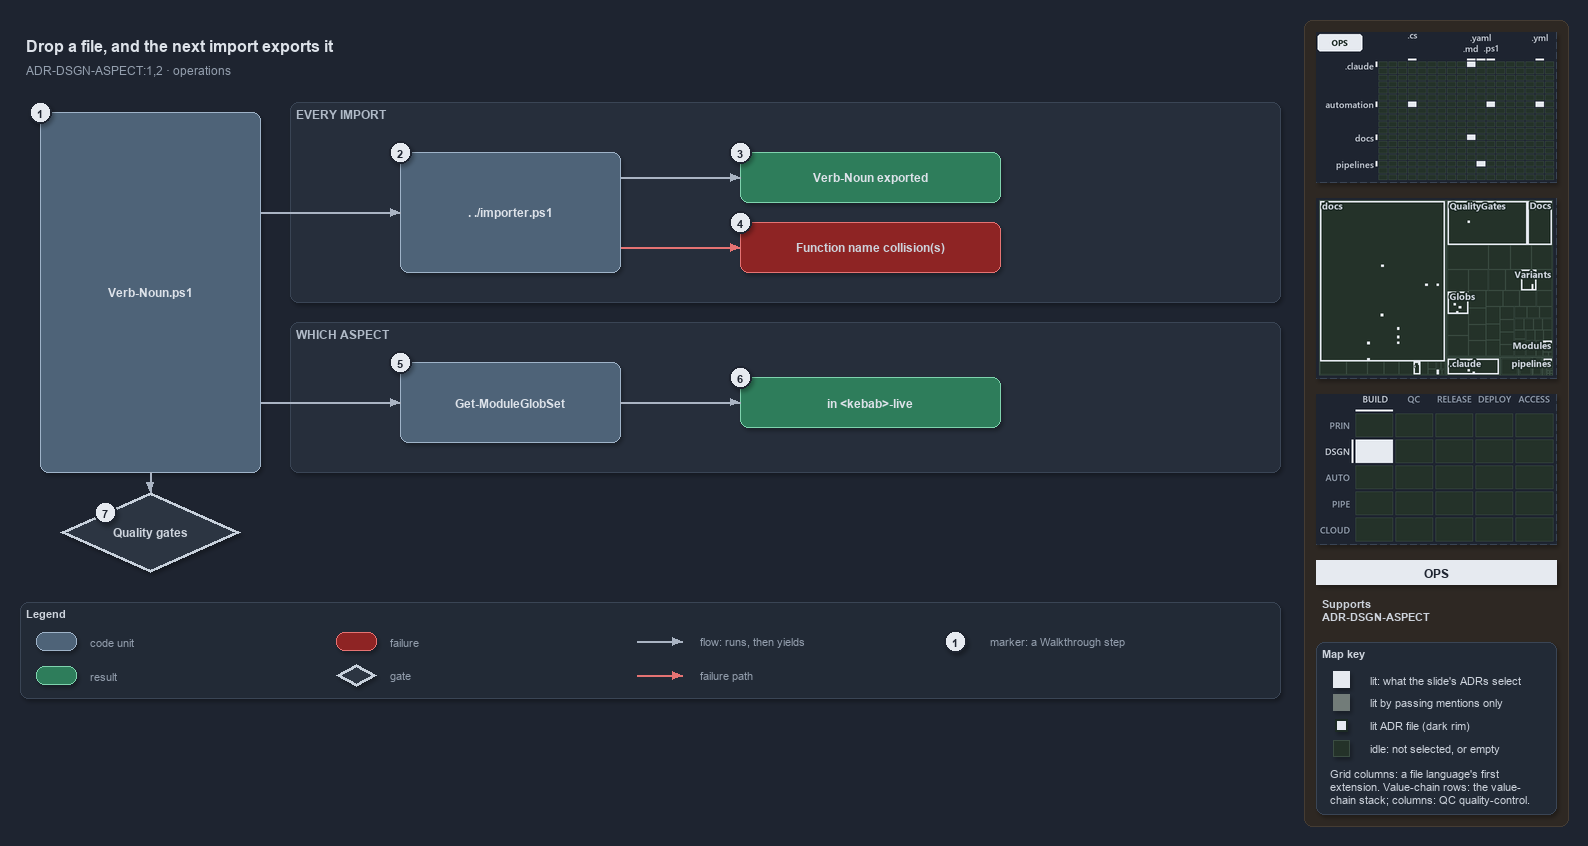

The diagram above was exported from draw.io. Its source (the exported page's mxGraphModel, read from the mxfile embedded in the PNG):
<mxGraphModel dx="1024" dy="768" grid="0" gridSize="10" guides="1" tooltips="1" connect="1" arrows="1" fold="1" page="1" pageScale="1" pageWidth="1572" pageHeight="702" background="#1E2430" math="0" shadow="1">
  <root>
    <mxCell id="0" />
    <mxCell id="1" parent="0" />
    <mxCell id="sidebar-bg" value="" style="rounded=1;arcSize=2;html=1;fillColor=#2E2823;strokeColor=#453C33;shadow=0;" vertex="1" parent="1">
      <mxGeometry x="1304" y="4" width="264" height="806" as="geometry" />
    </mxCell>
    <mxCell id="title" value="Drop a file, and the next import exports it" style="text;html=1;align=left;verticalAlign=middle;fontSize=16;fontStyle=1;fontColor=#DDE2E9;" vertex="1" parent="1">
      <mxGeometry x="20" y="14" width="1260" height="30" as="geometry" />
    </mxCell>
    <mxCell id="subtitle" value="ADR-DSGN-ASPECT:1,2 &amp;#183; operations" style="text;html=1;align=left;verticalAlign=middle;fontSize=12;fontColor=#949FAE;" vertex="1" parent="1">
      <mxGeometry x="20" y="44" width="1240" height="20" as="geometry" />
    </mxCell>
    <mxCell id="band-import" value="EVERY IMPORT" style="rounded=1;html=1;arcSize=3;fillColor=#262E3B;strokeColor=#3A4555;verticalAlign=top;align=left;spacingLeft=8;fontStyle=1;fontSize=12;fontColor=#B0BAC7;" vertex="1" parent="1">
      <mxGeometry x="290" y="86" width="990" height="200" as="geometry" />
    </mxCell>
    <mxCell id="band-aspect" value="WHICH ASPECT" style="rounded=1;html=1;arcSize=3;fillColor=#262E3B;strokeColor=#3A4555;verticalAlign=top;align=left;spacingLeft=8;fontStyle=1;fontSize=12;fontColor=#B0BAC7;" vertex="1" parent="1">
      <mxGeometry x="290" y="306" width="990" height="150" as="geometry" />
    </mxCell>
    <mxCell id="file" value="&lt;b&gt;Verb-Noun.ps1&lt;/b&gt;" style="rounded=1;whiteSpace=wrap;html=1;arcSize=20;fillColor=#4E6378;strokeColor=#9FB3C8;fontColor=#DDE2E9;fontSize=12;" vertex="1" parent="1">
      <mxGeometry x="40" y="96" width="220" height="360" as="geometry" />
    </mxCell>
    <mxCell id="importer" value="&lt;b&gt;. ./importer.ps1&lt;/b&gt;" style="rounded=1;whiteSpace=wrap;html=1;arcSize=20;fillColor=#4E6378;strokeColor=#9FB3C8;fontColor=#DDE2E9;fontSize=12;" vertex="1" parent="1">
      <mxGeometry x="400" y="136" width="220" height="120" as="geometry" />
    </mxCell>
    <mxCell id="exported" value="&lt;b&gt;Verb-Noun exported&lt;/b&gt;" style="rounded=1;whiteSpace=wrap;html=1;arcSize=20;fillColor=#2E7D5B;strokeColor=#7FD3AE;fontColor=#DDE2E9;fontSize=12;" vertex="1" parent="1">
      <mxGeometry x="740" y="136" width="260" height="50" as="geometry" />
    </mxCell>
    <mxCell id="collision" value="&lt;b&gt;Function name collision(s)&lt;/b&gt;" style="rounded=1;whiteSpace=wrap;html=1;arcSize=20;fillColor=#8E2424;strokeColor=#E57373;fontSize=12;" vertex="1" parent="1">
      <mxGeometry x="740" y="206" width="260" height="50" as="geometry" />
    </mxCell>
    <mxCell id="globset" value="&lt;b&gt;Get-ModuleGlobSet&lt;/b&gt;" style="rounded=1;whiteSpace=wrap;html=1;arcSize=20;fillColor=#4E6378;strokeColor=#9FB3C8;fontColor=#DDE2E9;fontSize=12;" vertex="1" parent="1">
      <mxGeometry x="400" y="346" width="220" height="80" as="geometry" />
    </mxCell>
    <mxCell id="live" value="&lt;b&gt;in &amp;lt;kebab&amp;gt;-live&lt;/b&gt;" style="rounded=1;whiteSpace=wrap;html=1;arcSize=20;fillColor=#2E7D5B;strokeColor=#7FD3AE;fontColor=#DDE2E9;fontSize=12;" vertex="1" parent="1">
      <mxGeometry x="740" y="361" width="260" height="50" as="geometry" />
    </mxCell>
    <mxCell id="gates" value="&lt;b&gt;Quality gates&lt;/b&gt;" style="rhombus;whiteSpace=wrap;html=1;fillColor=#2C3542;strokeColor=#C7D0DB;strokeWidth=3;fontSize=12;fontColor=#CDD3DC;" vertex="1" parent="1">
      <mxGeometry x="60" y="476" width="180" height="80" as="geometry" />
    </mxCell>
    <mxCell id="port-file-r1" value="" style="text;html=1;strokeColor=none;fillColor=none;" vertex="1" parent="1">
      <mxGeometry x="260" y="196" width="1" height="1" as="geometry" />
    </mxCell>
    <mxCell id="edge-file-importer" value="" style="edgeStyle=orthogonalEdgeStyle;rounded=1;html=1;endArrow=block;strokeColor=#AAB4C3;fontColor=#CDD3DC;shadow=0;" edge="1" parent="1" source="port-file-r1" target="importer">
      <mxGeometry relative="1" as="geometry" />
    </mxCell>
    <mxCell id="port-importer-r1" value="" style="text;html=1;strokeColor=none;fillColor=none;" vertex="1" parent="1">
      <mxGeometry x="620" y="161" width="1" height="1" as="geometry" />
    </mxCell>
    <mxCell id="edge-importer-exported" value="" style="edgeStyle=orthogonalEdgeStyle;rounded=1;html=1;endArrow=block;strokeColor=#AAB4C3;fontColor=#CDD3DC;shadow=0;" edge="1" parent="1" source="port-importer-r1" target="exported">
      <mxGeometry relative="1" as="geometry" />
    </mxCell>
    <mxCell id="port-importer-r2" value="" style="text;html=1;strokeColor=none;fillColor=none;" vertex="1" parent="1">
      <mxGeometry x="620" y="231" width="1" height="1" as="geometry" />
    </mxCell>
    <mxCell id="edge-importer-collision" value="" style="edgeStyle=orthogonalEdgeStyle;rounded=1;html=1;endArrow=block;strokeColor=#E57373;fontColor=#CDD3DC;shadow=0;" edge="1" parent="1" source="port-importer-r2" target="collision">
      <mxGeometry relative="1" as="geometry" />
    </mxCell>
    <mxCell id="port-file-r2" value="" style="text;html=1;strokeColor=none;fillColor=none;" vertex="1" parent="1">
      <mxGeometry x="260" y="386" width="1" height="1" as="geometry" />
    </mxCell>
    <mxCell id="edge-file-globset" value="" style="edgeStyle=orthogonalEdgeStyle;rounded=1;html=1;endArrow=block;strokeColor=#AAB4C3;fontColor=#CDD3DC;shadow=0;" edge="1" parent="1" source="port-file-r2" target="globset">
      <mxGeometry relative="1" as="geometry" />
    </mxCell>
    <mxCell id="edge-globset-live" value="" style="edgeStyle=orthogonalEdgeStyle;rounded=1;html=1;endArrow=block;strokeColor=#AAB4C3;fontColor=#CDD3DC;shadow=0;" edge="1" parent="1" source="globset" target="live">
      <mxGeometry relative="1" as="geometry" />
    </mxCell>
    <mxCell id="edge-file-gates" value="" style="edgeStyle=orthogonalEdgeStyle;rounded=1;html=1;endArrow=block;strokeColor=#AAB4C3;fontColor=#CDD3DC;shadow=0;" edge="1" parent="1" source="file" target="gates">
      <mxGeometry relative="1" as="geometry" />
    </mxCell>
    <mxCell id="mark-1" value="1" style="ellipse;html=1;fillColor=#E6EAF0;strokeColor=#1E2430;strokeWidth=2;fontColor=#1E2430;fontStyle=1;fontSize=11;" vertex="1" parent="1">
      <mxGeometry x="29" y="85" width="22" height="22" as="geometry" />
    </mxCell>
    <mxCell id="mark-2" value="2" style="ellipse;html=1;fillColor=#E6EAF0;strokeColor=#1E2430;strokeWidth=2;fontColor=#1E2430;fontStyle=1;fontSize=11;" vertex="1" parent="1">
      <mxGeometry x="389" y="125" width="22" height="22" as="geometry" />
    </mxCell>
    <mxCell id="mark-3" value="3" style="ellipse;html=1;fillColor=#E6EAF0;strokeColor=#1E2430;strokeWidth=2;fontColor=#1E2430;fontStyle=1;fontSize=11;" vertex="1" parent="1">
      <mxGeometry x="729" y="125" width="22" height="22" as="geometry" />
    </mxCell>
    <mxCell id="mark-4" value="4" style="ellipse;html=1;fillColor=#E6EAF0;strokeColor=#1E2430;strokeWidth=2;fontColor=#1E2430;fontStyle=1;fontSize=11;" vertex="1" parent="1">
      <mxGeometry x="729" y="195" width="22" height="22" as="geometry" />
    </mxCell>
    <mxCell id="mark-5" value="5" style="ellipse;html=1;fillColor=#E6EAF0;strokeColor=#1E2430;strokeWidth=2;fontColor=#1E2430;fontStyle=1;fontSize=11;" vertex="1" parent="1">
      <mxGeometry x="389" y="335" width="22" height="22" as="geometry" />
    </mxCell>
    <mxCell id="mark-6" value="6" style="ellipse;html=1;fillColor=#E6EAF0;strokeColor=#1E2430;strokeWidth=2;fontColor=#1E2430;fontStyle=1;fontSize=11;" vertex="1" parent="1">
      <mxGeometry x="729" y="350" width="22" height="22" as="geometry" />
    </mxCell>
    <mxCell id="mark-7" value="7" style="ellipse;html=1;fillColor=#E6EAF0;strokeColor=#1E2430;strokeWidth=2;fontColor=#1E2430;fontStyle=1;fontSize=11;" vertex="1" parent="1">
      <mxGeometry x="94" y="485" width="22" height="22" as="geometry" />
    </mxCell>
    <mxCell id="legend" value="&lt;b&gt;Legend&lt;/b&gt;" style="rounded=1;whiteSpace=wrap;html=1;arcSize=6;fillColor=#222A36;strokeColor=#3A4555;align=left;verticalAlign=top;spacing=8;fontSize=11;fontColor=#CDD3DC;" vertex="1" parent="1">
      <mxGeometry x="20" y="586" width="1260" height="96" as="geometry" />
    </mxCell>
    <mxCell id="legend-code" value="" style="rounded=1;whiteSpace=wrap;html=1;arcSize=20;fillColor=#4E6378;strokeColor=#9FB3C8;fontColor=#DDE2E9;fontSize=12;" vertex="1" parent="1">
      <mxGeometry x="36" y="616" width="40" height="18" as="geometry" />
    </mxCell>
    <mxCell id="legend-code-text" value="code unit" style="text;html=1;align=left;verticalAlign=middle;fontSize=11;fontColor=#949FAE;" vertex="1" parent="1">
      <mxGeometry x="84" y="615" width="240" height="20" as="geometry" />
    </mxCell>
    <mxCell id="legend-result" value="" style="rounded=1;whiteSpace=wrap;html=1;arcSize=20;fillColor=#2E7D5B;strokeColor=#7FD3AE;fontColor=#DDE2E9;fontSize=12;" vertex="1" parent="1">
      <mxGeometry x="36" y="650" width="40" height="18" as="geometry" />
    </mxCell>
    <mxCell id="legend-result-text" value="result" style="text;html=1;align=left;verticalAlign=middle;fontSize=11;fontColor=#949FAE;" vertex="1" parent="1">
      <mxGeometry x="84" y="649" width="240" height="20" as="geometry" />
    </mxCell>
    <mxCell id="legend-failure" value="" style="rounded=1;whiteSpace=wrap;html=1;arcSize=20;fillColor=#8E2424;strokeColor=#E57373;fontSize=12;" vertex="1" parent="1">
      <mxGeometry x="336" y="616" width="40" height="18" as="geometry" />
    </mxCell>
    <mxCell id="legend-failure-text" value="failure" style="text;html=1;align=left;verticalAlign=middle;fontSize=11;fontColor=#949FAE;" vertex="1" parent="1">
      <mxGeometry x="384" y="615" width="240" height="20" as="geometry" />
    </mxCell>
    <mxCell id="legend-gate" value="" style="rhombus;whiteSpace=wrap;html=1;fillColor=#2C3542;strokeColor=#C7D0DB;strokeWidth=3;fontSize=12;fontColor=#CDD3DC;" vertex="1" parent="1">
      <mxGeometry x="336" y="648" width="40" height="22" as="geometry" />
    </mxCell>
    <mxCell id="legend-gate-text" value="gate" style="text;html=1;align=left;verticalAlign=middle;fontSize=11;fontColor=#949FAE;" vertex="1" parent="1">
      <mxGeometry x="384" y="649" width="240" height="20" as="geometry" />
    </mxCell>
    <mxCell id="legend-flow-a" value="" style="text;html=1;strokeColor=none;fillColor=none;" vertex="1" parent="1">
      <mxGeometry x="636" y="625" width="1" height="1" as="geometry" />
    </mxCell>
    <mxCell id="legend-flow-b" value="" style="text;html=1;strokeColor=none;fillColor=none;" vertex="1" parent="1">
      <mxGeometry x="682" y="625" width="1" height="1" as="geometry" />
    </mxCell>
    <mxCell id="legend-flow" value="" style="edgeStyle=orthogonalEdgeStyle;rounded=1;html=1;endArrow=block;strokeColor=#AAB4C3;fontColor=#CDD3DC;shadow=0;" edge="1" parent="1" source="legend-flow-a" target="legend-flow-b">
      <mxGeometry relative="1" as="geometry" />
    </mxCell>
    <mxCell id="legend-flow-text" value="flow: runs, then yields" style="text;html=1;align=left;verticalAlign=middle;fontSize=11;fontColor=#949FAE;" vertex="1" parent="1">
      <mxGeometry x="694" y="615" width="240" height="20" as="geometry" />
    </mxCell>
    <mxCell id="legend-fail-a" value="" style="text;html=1;strokeColor=none;fillColor=none;" vertex="1" parent="1">
      <mxGeometry x="636" y="659" width="1" height="1" as="geometry" />
    </mxCell>
    <mxCell id="legend-fail-b" value="" style="text;html=1;strokeColor=none;fillColor=none;" vertex="1" parent="1">
      <mxGeometry x="682" y="659" width="1" height="1" as="geometry" />
    </mxCell>
    <mxCell id="legend-fail" value="" style="edgeStyle=orthogonalEdgeStyle;rounded=1;html=1;endArrow=block;strokeColor=#E57373;fontColor=#CDD3DC;shadow=0;" edge="1" parent="1" source="legend-fail-a" target="legend-fail-b">
      <mxGeometry relative="1" as="geometry" />
    </mxCell>
    <mxCell id="legend-fail-text" value="failure path" style="text;html=1;align=left;verticalAlign=middle;fontSize=11;fontColor=#949FAE;" vertex="1" parent="1">
      <mxGeometry x="694" y="649" width="240" height="20" as="geometry" />
    </mxCell>
    <mxCell id="legend-mark" value="1" style="ellipse;html=1;fillColor=#E6EAF0;strokeColor=#1E2430;strokeWidth=2;fontColor=#1E2430;fontStyle=1;fontSize=11;" vertex="1" parent="1">
      <mxGeometry x="944" y="614" width="22" height="22" as="geometry" />
    </mxCell>
    <mxCell id="legend-mark-text" value="marker: a Walkthrough step" style="text;html=1;align=left;verticalAlign=middle;fontSize=11;fontColor=#949FAE;" vertex="1" parent="1">
      <mxGeometry x="984" y="615" width="220" height="20" as="geometry" />
    </mxCell>
    <mxCell id="minimap-grid" value="" style="shape=image;html=1;imageAspect=0;aspect=fixed;verticalLabelPosition=bottom;strokeColor=#3A4555;dashed=1;fillColor=#222A36;image=data:image/png,(base64 omitted: 12172 chars);" vertex="1" parent="1">
      <mxGeometry x="1316" y="16" width="240" height="150" as="geometry" />
    </mxCell>
    <mxCell id="minimap-tree" value="" style="shape=image;html=1;imageAspect=0;aspect=fixed;verticalLabelPosition=bottom;strokeColor=#3A4555;dashed=1;fillColor=#222A36;image=data:image/png,(base64 omitted: 21216 chars);" vertex="1" parent="1">
      <mxGeometry x="1316" y="182" width="240" height="180" as="geometry" />
    </mxCell>
    <mxCell id="minimap-chain" value="" style="shape=image;html=1;imageAspect=0;aspect=fixed;verticalLabelPosition=bottom;strokeColor=#3A4555;dashed=1;fillColor=#222A36;image=data:image/png,(base64 omitted: 12436 chars);" vertex="1" parent="1">
      <mxGeometry x="1316" y="378" width="240" height="150" as="geometry" />
    </mxCell>
    <mxCell id="lens-badge" value="OPS" style="rounded=0;whiteSpace=wrap;html=1;align=center;verticalAlign=middle;fontSize=12;fontStyle=1;fontColor=#1E2430;fillColor=#E6EAF0;strokeColor=none;" vertex="1" parent="1">
      <mxGeometry x="1316" y="544" width="240" height="24" as="geometry" />
    </mxCell>
    <mxCell id="supports" value="&lt;b&gt;Supports&lt;/b&gt;&lt;br&gt;ADR-DSGN-ASPECT" style="text;html=1;whiteSpace=wrap;align=left;verticalAlign=top;fontSize=11;fontColor=#CDD3DC;" vertex="1" parent="1">
      <mxGeometry x="1316" y="576" width="240" height="38" as="geometry" />
    </mxCell>
    <mxCell id="mapkey" value="&lt;b&gt;Map key&lt;/b&gt;" style="rounded=1;arcSize=6;whiteSpace=wrap;html=1;align=left;verticalAlign=top;fontSize=11;fontColor=#CDD3DC;fillColor=#222A36;strokeColor=#3A4555;spacingLeft=8;spacingTop=2;" vertex="1" parent="1">
      <mxGeometry x="1316" y="626" width="240" height="172" as="geometry" />
    </mxCell>
    <mxCell id="mapkey-lit" value="" style="rounded=0;html=1;fillColor=#E6EAF0;strokeColor=#E6EAF0;" vertex="1" parent="1">
      <mxGeometry x="1333.0" y="655.0" width="16" height="16" as="geometry" />
    </mxCell>
    <mxCell id="mapkey-lit-text" value="lit: what the slide's ADRs select" style="text;html=1;align=left;verticalAlign=middle;fontSize=11;fontColor=#CDD3DC;" vertex="1" parent="1">
      <mxGeometry x="1364" y="653" width="184" height="20" as="geometry" />
    </mxCell>
    <mxCell id="mapkey-touched" value="" style="rounded=0;html=1;fillColor=#727C79;strokeColor=#727C79;" vertex="1" parent="1">
      <mxGeometry x="1333.0" y="678.0" width="16" height="16" as="geometry" />
    </mxCell>
    <mxCell id="mapkey-touched-text" value="lit by passing mentions only" style="text;html=1;align=left;verticalAlign=middle;fontSize=11;fontColor=#CDD3DC;" vertex="1" parent="1">
      <mxGeometry x="1364" y="676" width="184" height="20" as="geometry" />
    </mxCell>
    <mxCell id="mapkey-adr" value="" style="rounded=0;html=1;fillColor=#E6EAF0;strokeColor=#1C2A24;strokeWidth=2;" vertex="1" parent="1">
      <mxGeometry x="1335.0" y="703.0" width="12" height="12" as="geometry" />
    </mxCell>
    <mxCell id="mapkey-adr-text" value="lit ADR file (dark rim)" style="text;html=1;align=left;verticalAlign=middle;fontSize=11;fontColor=#CDD3DC;" vertex="1" parent="1">
      <mxGeometry x="1364" y="699" width="184" height="20" as="geometry" />
    </mxCell>
    <mxCell id="mapkey-idle" value="" style="rounded=0;html=1;fillColor=#243229;strokeColor=#3B4D43;" vertex="1" parent="1">
      <mxGeometry x="1333.0" y="724.0" width="16" height="16" as="geometry" />
    </mxCell>
    <mxCell id="mapkey-idle-text" value="idle: not selected, or empty" style="text;html=1;align=left;verticalAlign=middle;fontSize=11;fontColor=#CDD3DC;" vertex="1" parent="1">
      <mxGeometry x="1364" y="722" width="184" height="20" as="geometry" />
    </mxCell>
    <mxCell id="mapkey-codes" value="Grid columns: a file language's first&lt;br&gt;extension. Value-chain rows: the value-&lt;br&gt;chain stack; columns: QC quality-control." style="text;html=1;align=left;verticalAlign=top;whiteSpace=wrap;fontSize=11;fontColor=#CDD3DC;" vertex="1" parent="1">
      <mxGeometry x="1324" y="746" width="224" height="46" as="geometry" />
    </mxCell>
  </root>
</mxGraphModel>